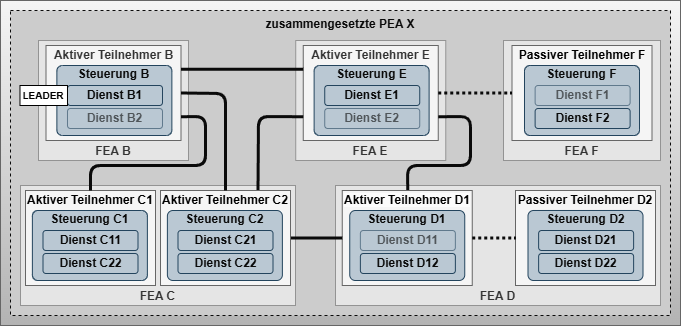

The diagram above was exported from draw.io. Its source (the exported page's mxGraphModel, read from the mxfile embedded in the PNG):
<mxGraphModel dx="1033" dy="457" grid="1" gridSize="5" guides="1" tooltips="1" connect="1" arrows="0" fold="1" page="1" pageScale="1" pageWidth="827" pageHeight="1169" background="#ffffff" math="0" shadow="0">
  <root>
    <mxCell id="0" />
    <mxCell id="1" parent="0" />
    <mxCell id="123" value="" style="rounded=0;whiteSpace=wrap;html=1;fontSize=12;fillColor=#f5f5f5;gradientColor=#b3b3b3;strokeColor=#666666;fontColor=#0A0A0A;fontStyle=1;verticalAlign=top;fontFamily=Arial;" parent="1" vertex="1">
      <mxGeometry x="80" y="300" width="680" height="325" as="geometry" />
    </mxCell>
    <mxCell id="198" value="zusammengesetzte PEA X" style="rounded=0;whiteSpace=wrap;html=1;fontSize=12;fillColor=#CCCCCC;gradientColor=none;strokeColor=#0A0A0A;fontColor=#0A0A0A;fontStyle=1;verticalAlign=top;dashed=1;perimeterSpacing=1;strokeWidth=1;fontFamily=Arial;" parent="1" vertex="1">
      <mxGeometry x="90" y="310" width="660" height="305" as="geometry" />
    </mxCell>
    <mxCell id="228" value="FEA E" style="rounded=0;whiteSpace=wrap;html=1;fillColor=#f5f5f5;fontColor=#333333;strokeColor=#666666;verticalAlign=bottom;fontStyle=1;imageWidth=25;imageHeight=25;opacity=60;fontFamily=Arial;" parent="1" vertex="1">
      <mxGeometry x="375.25" y="340" width="150" height="120" as="geometry" />
    </mxCell>
    <mxCell id="229" value="FEA C" style="rounded=0;whiteSpace=wrap;html=1;fillColor=#f5f5f5;fontColor=#333333;strokeColor=#666666;verticalAlign=bottom;fontStyle=1;opacity=60;fontFamily=Arial;" parent="1" vertex="1">
      <mxGeometry x="100" y="485" width="275" height="120" as="geometry" />
    </mxCell>
    <mxCell id="227" value="FEA D" style="rounded=0;whiteSpace=wrap;html=1;fillColor=#f5f5f5;fontColor=#333333;strokeColor=#666666;verticalAlign=bottom;fontStyle=1;opacity=60;fontFamily=Arial;" parent="1" vertex="1">
      <mxGeometry x="415" y="485" width="325" height="120" as="geometry" />
    </mxCell>
    <mxCell id="199" value="Aktiver Teilnehmer E" style="rounded=0;whiteSpace=wrap;html=1;fillColor=#f5f5f5;fontColor=#333333;strokeColor=#666666;verticalAlign=top;fontStyle=1;spacing=0;spacingTop=-2;fontFamily=Arial;" parent="1" vertex="1">
      <mxGeometry x="382.75" y="345" width="135" height="95" as="geometry" />
    </mxCell>
    <mxCell id="200" style="edgeStyle=none;html=1;exitX=0.5;exitY=0;exitDx=0;exitDy=0;entryX=1;entryY=0.75;entryDx=0;entryDy=0;strokeColor=#0A0A0A;strokeWidth=3;endArrow=none;endFill=0;startArrow=none;startFill=0;fontFamily=Arial;fontStyle=1" parent="1" target="199" edge="1">
      <mxGeometry relative="1" as="geometry">
        <mxPoint x="487.24999999999966" y="490" as="sourcePoint" />
        <Array as="points">
          <mxPoint x="487" y="465" />
          <mxPoint x="550" y="465" />
          <mxPoint x="550" y="416" />
        </Array>
      </mxGeometry>
    </mxCell>
    <mxCell id="201" value="&lt;span style=&quot;border-color: var(--border-color); color: rgb(0, 0, 0); font-size: 12px; font-style: normal; font-variant-ligatures: normal; font-variant-caps: normal; letter-spacing: normal; orphans: 2; text-align: center; text-indent: 0px; text-transform: none; widows: 2; word-spacing: 0px; -webkit-text-stroke-width: 0px; background-color: rgb(251, 251, 251); text-decoration-thickness: initial; text-decoration-style: initial; text-decoration-color: initial;&quot;&gt;Aktiver Teilnehmer D1&lt;/span&gt;" style="rounded=0;whiteSpace=wrap;html=1;fillColor=#f5f5f5;fontColor=#333333;strokeColor=#666666;verticalAlign=top;fontStyle=1;spacing=0;spacingTop=-2;fontFamily=Arial;" parent="1" vertex="1">
      <mxGeometry x="421.75" y="490" width="130" height="95" as="geometry" />
    </mxCell>
    <mxCell id="202" style="edgeStyle=none;html=1;exitX=0.75;exitY=0;exitDx=0;exitDy=0;entryX=0;entryY=0.75;entryDx=0;entryDy=0;strokeColor=#0A0A0A;strokeWidth=3;endArrow=none;endFill=0;startArrow=none;startFill=0;fontFamily=Arial;fontStyle=1" parent="1" source="204" target="199" edge="1">
      <mxGeometry relative="1" as="geometry">
        <Array as="points">
          <mxPoint x="338" y="416" />
        </Array>
      </mxGeometry>
    </mxCell>
    <mxCell id="203" style="edgeStyle=none;html=1;exitX=1;exitY=0.5;exitDx=0;exitDy=0;entryX=0;entryY=0.5;entryDx=0;entryDy=0;strokeColor=#0A0A0A;strokeWidth=3;endArrow=none;endFill=0;startArrow=none;startFill=0;fontFamily=Arial;fontStyle=1" parent="1" source="204" target="201" edge="1">
      <mxGeometry relative="1" as="geometry" />
    </mxCell>
    <mxCell id="204" value="&lt;span style=&quot;border-color: var(--border-color); color: rgb(0, 0, 0);&quot;&gt;Aktiver Teilnehmer C2&lt;/span&gt;" style="rounded=0;whiteSpace=wrap;html=1;fillColor=#f5f5f5;fontColor=#333333;strokeColor=#666666;verticalAlign=top;fontStyle=1;spacing=0;spacingTop=-2;fontFamily=Arial;" parent="1" vertex="1">
      <mxGeometry x="240" y="490" width="130" height="95" as="geometry" />
    </mxCell>
    <mxCell id="205" value="Steuerung C2" style="rounded=1;whiteSpace=wrap;html=1;fillColor=#bac8d3;strokeColor=#23445d;fontColor=#0A0A0A;fontStyle=1;verticalAlign=top;spacing=0;spacingTop=-3;arcSize=8;fontFamily=Arial;" parent="1" vertex="1">
      <mxGeometry x="246.88" y="510" width="115" height="70" as="geometry" />
    </mxCell>
    <mxCell id="208" value="Dienst C21" style="rounded=1;whiteSpace=wrap;html=1;fillColor=#bac8d3;strokeColor=#23445d;fontColor=#0A0A0A;fontStyle=1;verticalAlign=middle;fontFamily=Arial;" parent="1" vertex="1">
      <mxGeometry x="257.5" y="530" width="95" height="20" as="geometry" />
    </mxCell>
    <mxCell id="209" value="Dienst C22" style="rounded=1;whiteSpace=wrap;html=1;fillColor=#bac8d3;strokeColor=#23445d;fontColor=#0A0A0A;fontStyle=1;verticalAlign=middle;fontFamily=Arial;" parent="1" vertex="1">
      <mxGeometry x="257.5" y="553" width="95" height="20" as="geometry" />
    </mxCell>
    <mxCell id="214" value="&lt;span style=&quot;border-color: var(--border-color); color: rgb(0, 0, 0);&quot;&gt;Passiver Teilnehmer D2&lt;/span&gt;" style="rounded=0;whiteSpace=wrap;html=1;fillColor=#f5f5f5;fontColor=#333333;strokeColor=#666666;verticalAlign=top;fontStyle=1;spacing=0;spacingTop=-2;fontFamily=Arial;" parent="1" vertex="1">
      <mxGeometry x="595" y="490" width="140" height="95" as="geometry" />
    </mxCell>
    <mxCell id="218" style="edgeStyle=none;html=1;exitX=1;exitY=0.5;exitDx=0;exitDy=0;entryX=0;entryY=0.5;entryDx=0;entryDy=0;strokeColor=#0A0A0A;strokeWidth=3;endArrow=none;endFill=0;startArrow=none;startFill=0;dashed=1;dashPattern=1 1;fontFamily=Arial;fontStyle=1" parent="1" source="201" target="214" edge="1">
      <mxGeometry relative="1" as="geometry">
        <mxPoint x="267.25" y="610" as="sourcePoint" />
        <mxPoint x="467.25" y="610" as="targetPoint" />
      </mxGeometry>
    </mxCell>
    <mxCell id="230" value="Steuerung D1" style="rounded=1;whiteSpace=wrap;html=1;fillColor=#bac8d3;strokeColor=#23445d;fontColor=#0A0A0A;fontStyle=1;verticalAlign=top;spacing=0;spacingTop=-3;arcSize=8;fontFamily=Arial;" parent="1" vertex="1">
      <mxGeometry x="429.25" y="510" width="115" height="70" as="geometry" />
    </mxCell>
    <mxCell id="231" value="Dienst D11" style="rounded=1;whiteSpace=wrap;html=1;fillColor=#bac8d3;strokeColor=#23445d;fontColor=#0A0A0A;fontStyle=1;verticalAlign=middle;opacity=60;textOpacity=60;fontFamily=Arial;" parent="1" vertex="1">
      <mxGeometry x="439.87" y="530" width="95" height="20" as="geometry" />
    </mxCell>
    <mxCell id="232" value="Dienst D12" style="rounded=1;whiteSpace=wrap;html=1;fillColor=#bac8d3;strokeColor=#23445d;fontColor=#0A0A0A;fontStyle=1;verticalAlign=middle;fontFamily=Arial;" parent="1" vertex="1">
      <mxGeometry x="439.87" y="553" width="95" height="20" as="geometry" />
    </mxCell>
    <mxCell id="233" value="Steuerung E" style="rounded=1;whiteSpace=wrap;html=1;fillColor=#bac8d3;strokeColor=#23445d;fontColor=#0A0A0A;fontStyle=1;verticalAlign=top;spacing=0;spacingTop=-3;arcSize=8;fontFamily=Arial;" parent="1" vertex="1">
      <mxGeometry x="393.62" y="365" width="115" height="70" as="geometry" />
    </mxCell>
    <mxCell id="234" value="Dienst E1" style="rounded=1;whiteSpace=wrap;html=1;fillColor=#bac8d3;strokeColor=#23445d;fontColor=#0A0A0A;fontStyle=1;verticalAlign=middle;fontFamily=Arial;" parent="1" vertex="1">
      <mxGeometry x="404.24" y="385" width="95" height="20" as="geometry" />
    </mxCell>
    <mxCell id="235" value="Dienst E2" style="rounded=1;whiteSpace=wrap;html=1;fillColor=#bac8d3;strokeColor=#23445d;fontColor=#0A0A0A;fontStyle=1;verticalAlign=middle;textOpacity=60;opacity=60;fontFamily=Arial;" parent="1" vertex="1">
      <mxGeometry x="404.24" y="408" width="95" height="20" as="geometry" />
    </mxCell>
    <mxCell id="236" value="Steuerung D2" style="rounded=1;whiteSpace=wrap;html=1;fillColor=#bac8d3;strokeColor=#23445d;fontColor=#0A0A0A;fontStyle=1;verticalAlign=top;spacing=0;spacingTop=-3;arcSize=8;fontFamily=Arial;" parent="1" vertex="1">
      <mxGeometry x="607.5" y="510" width="115" height="70" as="geometry" />
    </mxCell>
    <mxCell id="237" value="Dienst D21" style="rounded=1;whiteSpace=wrap;html=1;fillColor=#bac8d3;strokeColor=#23445d;fontColor=#0A0A0A;fontStyle=1;verticalAlign=middle;fontFamily=Arial;" parent="1" vertex="1">
      <mxGeometry x="618.12" y="530" width="95" height="20" as="geometry" />
    </mxCell>
    <mxCell id="238" value="Dienst D22" style="rounded=1;whiteSpace=wrap;html=1;fillColor=#bac8d3;strokeColor=#23445d;fontColor=#0A0A0A;fontStyle=1;verticalAlign=middle;fontFamily=Arial;" parent="1" vertex="1">
      <mxGeometry x="618.12" y="553" width="95" height="20" as="geometry" />
    </mxCell>
    <mxCell id="244" value="FEA F" style="rounded=0;whiteSpace=wrap;html=1;fillColor=#f5f5f5;fontColor=#333333;strokeColor=#666666;verticalAlign=bottom;fontStyle=1;opacity=60;fontFamily=Arial;" parent="1" vertex="1">
      <mxGeometry x="583" y="340" width="157" height="120" as="geometry" />
    </mxCell>
    <mxCell id="245" value="&lt;span style=&quot;border-color: var(--border-color); color: rgb(0, 0, 0);&quot;&gt;Passiver Teilnehmer F&lt;/span&gt;" style="rounded=0;whiteSpace=wrap;html=1;fillColor=#f5f5f5;fontColor=#333333;strokeColor=#666666;verticalAlign=top;fontStyle=1;spacing=0;spacingTop=-2;fontFamily=Arial;" parent="1" vertex="1">
      <mxGeometry x="591.5" y="345" width="140" height="95" as="geometry" />
    </mxCell>
    <mxCell id="246" value="Steuerung F" style="rounded=1;whiteSpace=wrap;html=1;fillColor=#bac8d3;strokeColor=#23445d;fontColor=#0A0A0A;fontStyle=1;verticalAlign=top;spacing=0;spacingTop=-3;arcSize=8;fontFamily=Arial;" parent="1" vertex="1">
      <mxGeometry x="604" y="365" width="115" height="70" as="geometry" />
    </mxCell>
    <mxCell id="247" value="Dienst F1" style="rounded=1;whiteSpace=wrap;html=1;fillColor=#bac8d3;strokeColor=#23445d;fontColor=#0A0A0A;fontStyle=1;verticalAlign=middle;textOpacity=60;opacity=60;fontFamily=Arial;" parent="1" vertex="1">
      <mxGeometry x="614.62" y="385" width="95" height="20" as="geometry" />
    </mxCell>
    <mxCell id="248" value="Dienst F2" style="rounded=1;whiteSpace=wrap;html=1;fillColor=#bac8d3;strokeColor=#23445d;fontColor=#0A0A0A;fontStyle=1;verticalAlign=middle;fontFamily=Arial;" parent="1" vertex="1">
      <mxGeometry x="614.62" y="408" width="95" height="20" as="geometry" />
    </mxCell>
    <mxCell id="249" style="edgeStyle=none;html=1;exitX=1;exitY=0.5;exitDx=0;exitDy=0;entryX=0;entryY=0.5;entryDx=0;entryDy=0;strokeColor=#0A0A0A;strokeWidth=3;endArrow=none;endFill=0;startArrow=none;startFill=0;dashed=1;dashPattern=1 1;fontFamily=Arial;fontStyle=1" parent="1" source="199" target="245" edge="1">
      <mxGeometry relative="1" as="geometry">
        <mxPoint x="611" y="542.5" as="sourcePoint" />
        <mxPoint x="654.25" y="542.5" as="targetPoint" />
      </mxGeometry>
    </mxCell>
    <mxCell id="251" value="&lt;span style=&quot;border-color: var(--border-color); color: rgb(0, 0, 0);&quot;&gt;Aktiver Teilnehmer C1&lt;/span&gt;" style="rounded=0;whiteSpace=wrap;html=1;fillColor=#f5f5f5;fontColor=#333333;strokeColor=#666666;verticalAlign=top;fontStyle=1;spacing=0;spacingTop=-2;align=center;fontFamily=Arial;fontSize=12;" parent="1" vertex="1">
      <mxGeometry x="105" y="490" width="130" height="95" as="geometry" />
    </mxCell>
    <mxCell id="252" value="Steuerung C1" style="rounded=1;whiteSpace=wrap;html=1;fillColor=#bac8d3;strokeColor=#23445d;fontColor=#0A0A0A;fontStyle=1;verticalAlign=top;spacing=0;spacingTop=-3;arcSize=8;fontFamily=Arial;" parent="1" vertex="1">
      <mxGeometry x="111.88" y="510" width="115" height="70" as="geometry" />
    </mxCell>
    <mxCell id="253" value="Dienst C11" style="rounded=1;whiteSpace=wrap;html=1;fillColor=#bac8d3;strokeColor=#23445d;fontColor=#0A0A0A;fontStyle=1;verticalAlign=middle;fontFamily=Arial;" parent="1" vertex="1">
      <mxGeometry x="122.5" y="530" width="95" height="20" as="geometry" />
    </mxCell>
    <mxCell id="254" value="Dienst C22" style="rounded=1;whiteSpace=wrap;html=1;fillColor=#bac8d3;strokeColor=#23445d;fontColor=#0A0A0A;fontStyle=1;verticalAlign=middle;fontFamily=Arial;" parent="1" vertex="1">
      <mxGeometry x="122.5" y="553" width="95" height="20" as="geometry" />
    </mxCell>
    <mxCell id="256" value="FEA B" style="rounded=0;whiteSpace=wrap;html=1;fillColor=#f5f5f5;fontColor=#333333;strokeColor=#666666;verticalAlign=bottom;fontStyle=1;imageWidth=25;imageHeight=25;opacity=60;fontFamily=Arial;" parent="1" vertex="1">
      <mxGeometry x="118" y="340" width="150" height="120" as="geometry" />
    </mxCell>
    <mxCell id="257" value="Aktiver Teilnehmer B" style="rounded=0;whiteSpace=wrap;html=1;fillColor=#f5f5f5;fontColor=#333333;strokeColor=#666666;verticalAlign=top;fontStyle=1;spacing=0;spacingTop=-2;fontFamily=Arial;" parent="1" vertex="1">
      <mxGeometry x="125.5" y="345" width="135" height="95" as="geometry" />
    </mxCell>
    <mxCell id="259" value="Steuerung B" style="rounded=1;whiteSpace=wrap;html=1;fillColor=#bac8d3;strokeColor=#23445d;fontColor=#0A0A0A;fontStyle=1;verticalAlign=top;spacing=0;spacingTop=-3;arcSize=8;fontFamily=Arial;" parent="1" vertex="1">
      <mxGeometry x="136.37" y="365" width="115" height="70" as="geometry" />
    </mxCell>
    <mxCell id="260" value="Dienst B1" style="rounded=1;whiteSpace=wrap;html=1;fillColor=#bac8d3;strokeColor=#23445d;fontColor=#0A0A0A;fontStyle=1;verticalAlign=middle;fontFamily=Arial;" parent="1" vertex="1">
      <mxGeometry x="146.99" y="385" width="95" height="20" as="geometry" />
    </mxCell>
    <mxCell id="261" value="Dienst B2" style="rounded=1;whiteSpace=wrap;html=1;fillColor=#bac8d3;strokeColor=#23445d;fontColor=#0A0A0A;fontStyle=1;verticalAlign=middle;textOpacity=60;opacity=60;fontFamily=Arial;" parent="1" vertex="1">
      <mxGeometry x="146.99" y="408" width="95" height="20" as="geometry" />
    </mxCell>
    <mxCell id="262" style="edgeStyle=none;html=1;exitX=0.5;exitY=0;exitDx=0;exitDy=0;entryX=1;entryY=0.5;entryDx=0;entryDy=0;strokeColor=#0A0A0A;strokeWidth=3;endArrow=none;endFill=0;startArrow=none;startFill=0;fontFamily=Arial;fontStyle=1" parent="1" source="204" target="257" edge="1">
      <mxGeometry relative="1" as="geometry">
        <Array as="points">
          <mxPoint x="305" y="393" />
        </Array>
        <mxPoint x="310" y="495" as="sourcePoint" />
        <mxPoint x="333.5000000000001" y="421.25" as="targetPoint" />
      </mxGeometry>
    </mxCell>
    <mxCell id="255" style="edgeStyle=none;html=1;exitX=0;exitY=0.25;exitDx=0;exitDy=0;entryX=1;entryY=0.25;entryDx=0;entryDy=0;strokeColor=#0A0A0A;strokeWidth=3;endArrow=none;endFill=0;startArrow=none;startFill=0;fontFamily=Arial;fontStyle=1" parent="1" source="199" target="257" edge="1">
      <mxGeometry relative="1" as="geometry">
        <mxPoint x="395" y="542.5" as="sourcePoint" />
        <mxPoint x="426.75" y="542.5" as="targetPoint" />
        <Array as="points" />
      </mxGeometry>
    </mxCell>
    <mxCell id="263" style="edgeStyle=none;html=1;exitX=0.5;exitY=0;exitDx=0;exitDy=0;entryX=1;entryY=0.75;entryDx=0;entryDy=0;strokeColor=#0A0A0A;strokeWidth=3;endArrow=none;endFill=0;startArrow=none;startFill=0;fontFamily=Arial;fontStyle=1" parent="1" source="251" target="257" edge="1">
      <mxGeometry relative="1" as="geometry">
        <mxPoint x="333.5000000000001" y="373.75" as="sourcePoint" />
        <mxPoint x="247.5" y="373.75" as="targetPoint" />
        <Array as="points">
          <mxPoint x="170" y="465" />
          <mxPoint x="285" y="465" />
          <mxPoint x="285" y="416" />
        </Array>
      </mxGeometry>
    </mxCell>
    <mxCell id="250" value="LEADER" style="shape=parallelogram;perimeter=parallelogramPerimeter;whiteSpace=wrap;html=1;fixedSize=1;size=-15;fontStyle=1;fontSize=10;fontFamily=Arial;" parent="1" vertex="1">
      <mxGeometry x="99.49000000000001" y="385" width="47.5" height="20" as="geometry" />
    </mxCell>
  </root>
</mxGraphModel>